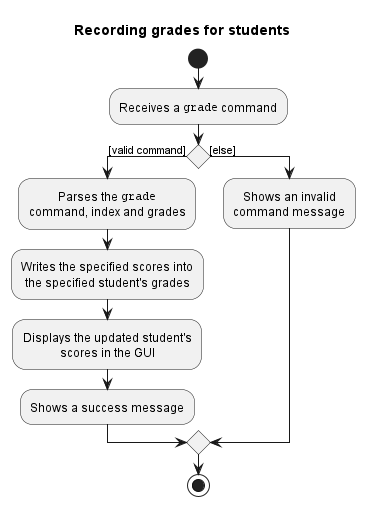

The diagram above was rendered by PlantUML. Its source (embedded in the PNG):
@startuml

!include style.puml
title Recording grades for students

start

:Receives a ""grade"" command;

if () then ([valid command])
    :Parses the ""grade""
    command, index and grades;

    :Writes the specified scores into
    the specified student's grades;

    :Displays the updated student's 
    scores in the GUI;

    :Shows a success message;

else ([else])

    :Shows an invalid
    command message;

endif

stop

@enduml